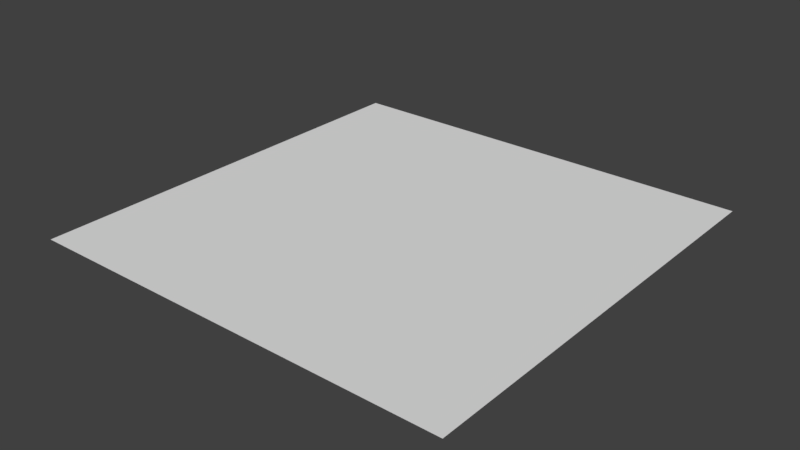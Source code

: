 # Source: plane.blend  (saved by Blender 2.79.0; exported with 4.5.12 LTS)
import bpy
from mathutils import Matrix  # noqa: F401  (used for matrix-valued properties, if any)

bpy.ops.wm.read_factory_settings(use_empty=True)
scene = bpy.context.scene
scene.name = 'Scene'

# ---- collections
col_collection_1 = bpy.data.collections.new('Collection 1'); scene.collection.children.link(col_collection_1)

# ---- world
world_world = bpy.data.worlds.new('World'); scene.world = world_world
world_world.color = (0.05088, 0.05088, 0.05088)
world_world.use_sun_shadow = False
world_world.sun_shadow_jitter_overblur = 0.0
world_world.cycles.sampling_method = 'MANUAL'

# ---- meshes
me_plane_001 = bpy.data.meshes.new('Plane.001')
me_plane_001.from_pydata([(-1.0, -1.0, 0.0), (1.0, -1.0, 0.0), (-1.0, 1.0, 0.0), (1.0, 1.0, 0.0)], [], [(0, 1, 3, 2)])
_uv = me_plane_001.uv_layers.new(name='UVMap')
_uv.uv.foreach_set('vector', [0.009804, 0.009804, 0.9902, 0.009804, 0.9902, 0.9902, 0.009804, 0.9902])
me_plane_001.use_remesh_preserve_volume = False
me_plane_001.use_remesh_preserve_attributes = False
me_plane_001.use_mirror_vertex_groups = False
me_plane_001.update()

# ---- objects
ob_plane = bpy.data.objects.new('Plane', me_plane_001)

# ---- transforms, parenting, visibility, modifiers, constraints
ob_plane.location = (0.0, 0.0, 0.0)
ob_plane.lineart.crease_threshold = 0.0

# ---- collection membership
col_collection_1.objects.link(ob_plane)

# ---- scene / render settings (as saved in the file)
scene.frame_start = 1; scene.frame_end = 250; scene.frame_set(1)
scene.render.engine = 'BLENDER_EEVEE_NEXT'
scene.render.resolution_percentage = 50
scene.render.dither_intensity = 0.0
scene.cycles.use_denoising = False
scene.cycles.samples = 128
scene.cycles.sampling_pattern = 'TABULATED_SOBOL'
scene.cycles.use_adaptive_sampling = False
scene.cycles.use_light_tree = False
scene.cycles.blur_glossy = 0.0
scene.cycles.sample_clamp_indirect = 0.0
scene.view_settings.view_transform = 'Standard'
bpy.context.view_layer.update()

# ---- added for rendering (the .blend has no active camera and no usable light): camera, sun
cam_auto = bpy.data.cameras.new('AutoCamera')
cam_auto.lens = 50.0
cam_auto.sensor_width = 36.0
cam_auto.clip_end = 1000.0
ob_auto_camera = bpy.data.objects.new('AutoCamera', cam_auto)
scene.collection.objects.link(ob_auto_camera)
ob_auto_camera.location = (2.61693, -3.14032, 2.09354)
ob_auto_camera.rotation_euler = (1.09748, -7.21219e-08, 0.694738)
scene.camera = ob_auto_camera
light_auto_sun = bpy.data.lights.new('AutoSun', 'SUN')
light_auto_sun.energy = 3.0
light_auto_sun.angle = 0.0523599
ob_auto_sun = bpy.data.objects.new('AutoSun', light_auto_sun)
scene.collection.objects.link(ob_auto_sun)
ob_auto_sun.rotation_euler = (0.872665, 0.174533, 0.523599)
bpy.context.view_layer.update()
